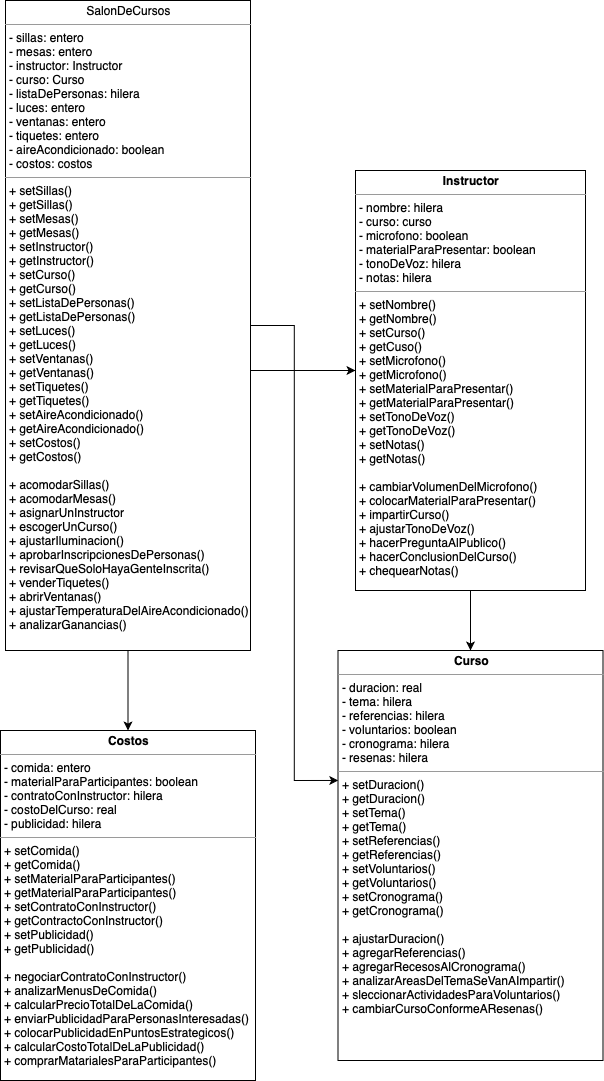

The diagram above was exported from draw.io. Its source (the exported page's mxGraphModel, read from the mxfile embedded in the PNG):
<mxGraphModel dx="1572" dy="1124" grid="1" gridSize="10" guides="1" tooltips="1" connect="1" arrows="1" fold="1" page="1" pageScale="1" pageWidth="827" pageHeight="1169" math="0" shadow="0">
  <root>
    <mxCell id="0" />
    <mxCell id="1" parent="0" />
    <mxCell id="CXrRfGSrD9k7uaXLlTbo-10" value="" style="edgeStyle=orthogonalEdgeStyle;rounded=0;orthogonalLoop=1;jettySize=auto;html=1;" edge="1" parent="1" source="CXrRfGSrD9k7uaXLlTbo-3" target="CXrRfGSrD9k7uaXLlTbo-9">
      <mxGeometry relative="1" as="geometry" />
    </mxCell>
    <mxCell id="CXrRfGSrD9k7uaXLlTbo-11" value="" style="edgeStyle=orthogonalEdgeStyle;rounded=0;orthogonalLoop=1;jettySize=auto;html=1;" edge="1" parent="1" source="CXrRfGSrD9k7uaXLlTbo-3" target="CXrRfGSrD9k7uaXLlTbo-6">
      <mxGeometry relative="1" as="geometry">
        <Array as="points">
          <mxPoint x="360" y="760" />
          <mxPoint x="360" y="760" />
        </Array>
      </mxGeometry>
    </mxCell>
    <mxCell id="CXrRfGSrD9k7uaXLlTbo-13" style="edgeStyle=orthogonalEdgeStyle;rounded=0;orthogonalLoop=1;jettySize=auto;html=1;entryX=0.001;entryY=0.317;entryDx=0;entryDy=0;entryPerimeter=0;" edge="1" parent="1" source="CXrRfGSrD9k7uaXLlTbo-3" target="CXrRfGSrD9k7uaXLlTbo-8">
      <mxGeometry relative="1" as="geometry" />
    </mxCell>
    <mxCell id="CXrRfGSrD9k7uaXLlTbo-3" value="&lt;p style=&quot;margin: 0px ; margin-top: 4px ; text-align: center&quot;&gt;SalonDeCursos&lt;/p&gt;&lt;hr size=&quot;1&quot;&gt;&lt;p style=&quot;margin: 0px ; margin-left: 4px&quot;&gt;- sillas: entero&lt;/p&gt;&lt;p style=&quot;margin: 0px ; margin-left: 4px&quot;&gt;- mesas: entero&lt;/p&gt;&lt;p style=&quot;margin: 0px ; margin-left: 4px&quot;&gt;- instructor: Instructor&lt;/p&gt;&lt;p style=&quot;margin: 0px ; margin-left: 4px&quot;&gt;- curso: Curso&lt;/p&gt;&lt;p style=&quot;margin: 0px ; margin-left: 4px&quot;&gt;- listaDePersonas: hilera&lt;/p&gt;&lt;p style=&quot;margin: 0px ; margin-left: 4px&quot;&gt;- luces: entero&lt;/p&gt;&lt;p style=&quot;margin: 0px ; margin-left: 4px&quot;&gt;- ventanas: entero&lt;/p&gt;&lt;p style=&quot;margin: 0px ; margin-left: 4px&quot;&gt;- tiquetes: entero&lt;/p&gt;&lt;p style=&quot;margin: 0px ; margin-left: 4px&quot;&gt;- aireAcondicionado: boolean&lt;/p&gt;&lt;p style=&quot;margin: 0px ; margin-left: 4px&quot;&gt;- costos: costos&lt;/p&gt;&lt;hr size=&quot;1&quot;&gt;&lt;p style=&quot;margin: 0px ; margin-left: 4px&quot;&gt;+ setSillas()&lt;/p&gt;&lt;p style=&quot;margin: 0px ; margin-left: 4px&quot;&gt;+ getSillas()&lt;/p&gt;&lt;p style=&quot;margin: 0px ; margin-left: 4px&quot;&gt;+ setMesas()&lt;/p&gt;&lt;p style=&quot;margin: 0px ; margin-left: 4px&quot;&gt;+ getMesas()&lt;/p&gt;&lt;p style=&quot;margin: 0px 0px 0px 4px&quot;&gt;+ setInstructor()&lt;/p&gt;&lt;p style=&quot;margin: 0px 0px 0px 4px&quot;&gt;+ getInstructor()&lt;/p&gt;&lt;p style=&quot;margin: 0px 0px 0px 4px&quot;&gt;+ setCurso()&lt;/p&gt;&lt;p style=&quot;margin: 0px 0px 0px 4px&quot;&gt;+ getCurso()&lt;/p&gt;&lt;p style=&quot;margin: 0px 0px 0px 4px&quot;&gt;+ setListaDePersonas()&lt;/p&gt;&lt;p style=&quot;margin: 0px 0px 0px 4px&quot;&gt;+ getListaDePersonas()&lt;/p&gt;&lt;p style=&quot;margin: 0px 0px 0px 4px&quot;&gt;+ setLuces()&lt;/p&gt;&lt;p style=&quot;margin: 0px 0px 0px 4px&quot;&gt;+ getLuces()&lt;/p&gt;&lt;p style=&quot;margin: 0px 0px 0px 4px&quot;&gt;+ setVentanas()&lt;/p&gt;&lt;p style=&quot;margin: 0px 0px 0px 4px&quot;&gt;+ getVentanas()&lt;/p&gt;&lt;p style=&quot;margin: 0px 0px 0px 4px&quot;&gt;+ setTiquetes()&lt;/p&gt;&lt;p style=&quot;margin: 0px 0px 0px 4px&quot;&gt;+ getTiquetes()&lt;/p&gt;&lt;p style=&quot;margin: 0px 0px 0px 4px&quot;&gt;+ setAireAcondicionado()&lt;/p&gt;&lt;p style=&quot;margin: 0px 0px 0px 4px&quot;&gt;+ getAireAcondicionado()&lt;/p&gt;&lt;p style=&quot;margin: 0px 0px 0px 4px&quot;&gt;+ setCostos()&lt;/p&gt;&lt;p style=&quot;margin: 0px 0px 0px 4px&quot;&gt;+ getCostos()&lt;/p&gt;&lt;p style=&quot;margin: 0px 0px 0px 4px&quot;&gt;&lt;br&gt;&lt;/p&gt;&lt;p style=&quot;margin: 0px 0px 0px 4px&quot;&gt;+ acomodarSillas()&lt;/p&gt;&lt;p style=&quot;margin: 0px 0px 0px 4px&quot;&gt;+ acomodarMesas()&lt;/p&gt;&lt;p style=&quot;margin: 0px 0px 0px 4px&quot;&gt;+ asignarUnInstructor&lt;/p&gt;&lt;p style=&quot;margin: 0px 0px 0px 4px&quot;&gt;+ escogerUnCurso()&lt;/p&gt;&lt;p style=&quot;margin: 0px 0px 0px 4px&quot;&gt;+ ajustarIluminacion()&lt;/p&gt;&lt;p style=&quot;margin: 0px 0px 0px 4px&quot;&gt;+ aprobarInscripcionesDePersonas()&lt;/p&gt;&lt;p style=&quot;margin: 0px 0px 0px 4px&quot;&gt;+ revisarQueSoloHayaGenteInscrita()&lt;/p&gt;&lt;p style=&quot;margin: 0px 0px 0px 4px&quot;&gt;+ venderTiquetes()&lt;/p&gt;&lt;p style=&quot;margin: 0px 0px 0px 4px&quot;&gt;+ abrirVentanas()&lt;/p&gt;&lt;p style=&quot;margin: 0px 0px 0px 4px&quot;&gt;+ ajustarTemperaturaDelAireAcondicionado()&lt;/p&gt;&lt;p style=&quot;margin: 0px 0px 0px 4px&quot;&gt;+ analizarGanancias()&lt;/p&gt;" style="verticalAlign=top;align=left;overflow=fill;fontSize=12;fontFamily=Helvetica;html=1;" vertex="1" parent="1">
      <mxGeometry x="70" y="390" width="245" height="650" as="geometry" />
    </mxCell>
    <mxCell id="CXrRfGSrD9k7uaXLlTbo-12" value="" style="edgeStyle=orthogonalEdgeStyle;rounded=0;orthogonalLoop=1;jettySize=auto;html=1;" edge="1" parent="1" source="CXrRfGSrD9k7uaXLlTbo-6" target="CXrRfGSrD9k7uaXLlTbo-8">
      <mxGeometry relative="1" as="geometry">
        <Array as="points">
          <mxPoint x="535" y="1020" />
          <mxPoint x="535" y="1020" />
        </Array>
      </mxGeometry>
    </mxCell>
    <mxCell id="CXrRfGSrD9k7uaXLlTbo-6" value="&lt;p style=&quot;margin: 0px ; margin-top: 4px ; text-align: center&quot;&gt;&lt;b&gt;Instructor&lt;/b&gt;&lt;/p&gt;&lt;hr size=&quot;1&quot;&gt;&lt;p style=&quot;margin: 0px ; margin-left: 4px&quot;&gt;- nombre: hilera&lt;/p&gt;&lt;p style=&quot;margin: 0px ; margin-left: 4px&quot;&gt;- curso: curso&lt;/p&gt;&lt;p style=&quot;margin: 0px ; margin-left: 4px&quot;&gt;- microfono: boolean&lt;/p&gt;&lt;p style=&quot;margin: 0px ; margin-left: 4px&quot;&gt;- materialParaPresentar: boolean&lt;/p&gt;&lt;p style=&quot;margin: 0px ; margin-left: 4px&quot;&gt;- tonoDeVoz: hilera&lt;/p&gt;&lt;p style=&quot;margin: 0px ; margin-left: 4px&quot;&gt;- notas: hilera&lt;/p&gt;&lt;hr size=&quot;1&quot;&gt;&lt;p style=&quot;margin: 0px ; margin-left: 4px&quot;&gt;+ setNombre()&lt;/p&gt;&lt;p style=&quot;margin: 0px ; margin-left: 4px&quot;&gt;+ getNombre()&lt;/p&gt;&lt;p style=&quot;margin: 0px 0px 0px 4px&quot;&gt;+ setCurso()&lt;/p&gt;&lt;p style=&quot;margin: 0px 0px 0px 4px&quot;&gt;+ getCuso()&lt;/p&gt;&lt;p style=&quot;margin: 0px 0px 0px 4px&quot;&gt;+ setMicrofono()&lt;/p&gt;&lt;p style=&quot;margin: 0px 0px 0px 4px&quot;&gt;+ getMicrofono()&lt;/p&gt;&lt;p style=&quot;margin: 0px 0px 0px 4px&quot;&gt;+ setMaterialParaPresentar()&lt;/p&gt;&lt;p style=&quot;margin: 0px 0px 0px 4px&quot;&gt;+ getMaterialParaPresentar()&lt;/p&gt;&lt;p style=&quot;margin: 0px 0px 0px 4px&quot;&gt;+ setTonoDeVoz()&lt;/p&gt;&lt;p style=&quot;margin: 0px 0px 0px 4px&quot;&gt;+ getTonoDeVoz()&lt;/p&gt;&lt;p style=&quot;margin: 0px 0px 0px 4px&quot;&gt;+ setNotas()&lt;/p&gt;&lt;p style=&quot;margin: 0px 0px 0px 4px&quot;&gt;+ getNotas()&lt;/p&gt;&lt;p style=&quot;margin: 0px 0px 0px 4px&quot;&gt;&lt;br&gt;&lt;/p&gt;&lt;p style=&quot;margin: 0px 0px 0px 4px&quot;&gt;+ cambiarVolumenDelMicrofono()&lt;/p&gt;&lt;p style=&quot;margin: 0px 0px 0px 4px&quot;&gt;+ colocarMaterialParaPresentar()&lt;/p&gt;&lt;p style=&quot;margin: 0px 0px 0px 4px&quot;&gt;+ impartirCurso()&lt;/p&gt;&lt;p style=&quot;margin: 0px 0px 0px 4px&quot;&gt;+ ajustarTonoDeVoz()&lt;/p&gt;&lt;p style=&quot;margin: 0px 0px 0px 4px&quot;&gt;+ hacerPreguntaAlPublico()&lt;/p&gt;&lt;p style=&quot;margin: 0px 0px 0px 4px&quot;&gt;+ hacerConclusionDelCurso()&lt;/p&gt;&lt;p style=&quot;margin: 0px 0px 0px 4px&quot;&gt;+ chequearNotas()&lt;/p&gt;&lt;p style=&quot;margin: 0px ; margin-left: 4px&quot;&gt;&lt;br&gt;&lt;/p&gt;" style="verticalAlign=top;align=left;overflow=fill;fontSize=12;fontFamily=Helvetica;html=1;" vertex="1" parent="1">
      <mxGeometry x="420" y="560" width="230" height="420" as="geometry" />
    </mxCell>
    <mxCell id="CXrRfGSrD9k7uaXLlTbo-8" value="&lt;p style=&quot;margin: 0px ; margin-top: 4px ; text-align: center&quot;&gt;&lt;b&gt;Curso&lt;/b&gt;&lt;/p&gt;&lt;hr size=&quot;1&quot;&gt;&lt;p style=&quot;margin: 0px ; margin-left: 4px&quot;&gt;- duracion: real&lt;/p&gt;&lt;p style=&quot;margin: 0px ; margin-left: 4px&quot;&gt;- tema: hilera&lt;/p&gt;&lt;p style=&quot;margin: 0px ; margin-left: 4px&quot;&gt;- referencias: hilera&lt;/p&gt;&lt;p style=&quot;margin: 0px ; margin-left: 4px&quot;&gt;- voluntarios: boolean&lt;/p&gt;&lt;p style=&quot;margin: 0px ; margin-left: 4px&quot;&gt;- cronograma: hilera&lt;/p&gt;&lt;p style=&quot;margin: 0px ; margin-left: 4px&quot;&gt;- resenas: hilera&lt;/p&gt;&lt;hr size=&quot;1&quot;&gt;&lt;p style=&quot;margin: 0px 0px 0px 4px&quot;&gt;+ setDuracion()&lt;/p&gt;&lt;p style=&quot;margin: 0px 0px 0px 4px&quot;&gt;+ getDuracion()&lt;/p&gt;&lt;p style=&quot;margin: 0px 0px 0px 4px&quot;&gt;+ setTema()&lt;/p&gt;&lt;p style=&quot;margin: 0px 0px 0px 4px&quot;&gt;+ getTema()&lt;/p&gt;&lt;p style=&quot;margin: 0px 0px 0px 4px&quot;&gt;+ setReferencias()&lt;/p&gt;&lt;p style=&quot;margin: 0px 0px 0px 4px&quot;&gt;+ getReferencias()&lt;/p&gt;&lt;p style=&quot;margin: 0px 0px 0px 4px&quot;&gt;+ setVoluntarios()&lt;/p&gt;&lt;p style=&quot;margin: 0px 0px 0px 4px&quot;&gt;+ getVoluntarios()&lt;/p&gt;&lt;p style=&quot;margin: 0px 0px 0px 4px&quot;&gt;+ setCronograma()&lt;/p&gt;&lt;p style=&quot;margin: 0px 0px 0px 4px&quot;&gt;+ getCronograma()&lt;/p&gt;&lt;p style=&quot;margin: 0px 0px 0px 4px&quot;&gt;&lt;br&gt;&lt;/p&gt;&lt;p style=&quot;margin: 0px 0px 0px 4px&quot;&gt;+ ajustarDuracion()&lt;/p&gt;&lt;p style=&quot;margin: 0px 0px 0px 4px&quot;&gt;+ agregarReferencias()&lt;/p&gt;&lt;p style=&quot;margin: 0px 0px 0px 4px&quot;&gt;+ agregarRecesosAlCronograma()&lt;/p&gt;&lt;p style=&quot;margin: 0px 0px 0px 4px&quot;&gt;+ analizarAreasDelTemaSeVanAImpartir()&lt;/p&gt;&lt;p style=&quot;margin: 0px 0px 0px 4px&quot;&gt;+ sleccionarActividadesParaVoluntarios()&lt;/p&gt;&lt;p style=&quot;margin: 0px 0px 0px 4px&quot;&gt;+ cambiarCursoConformeAResenas()&lt;/p&gt;" style="verticalAlign=top;align=left;overflow=fill;fontSize=12;fontFamily=Helvetica;html=1;" vertex="1" parent="1">
      <mxGeometry x="402.5" y="1040" width="265" height="410" as="geometry" />
    </mxCell>
    <mxCell id="CXrRfGSrD9k7uaXLlTbo-9" value="&lt;p style=&quot;margin: 0px ; margin-top: 4px ; text-align: center&quot;&gt;&lt;b&gt;Costos&lt;/b&gt;&lt;/p&gt;&lt;hr size=&quot;1&quot;&gt;&lt;p style=&quot;margin: 0px ; margin-left: 4px&quot;&gt;- comida: entero&lt;/p&gt;&lt;p style=&quot;margin: 0px ; margin-left: 4px&quot;&gt;- materialParaParticipantes: boolean&lt;/p&gt;&lt;p style=&quot;margin: 0px ; margin-left: 4px&quot;&gt;- contratoConInstructor: hilera&lt;/p&gt;&lt;p style=&quot;margin: 0px ; margin-left: 4px&quot;&gt;- costoDelCurso: real&lt;/p&gt;&lt;p style=&quot;margin: 0px ; margin-left: 4px&quot;&gt;- publicidad: hilera&lt;/p&gt;&lt;hr size=&quot;1&quot;&gt;&lt;p style=&quot;margin: 0px 0px 0px 4px&quot;&gt;+ setComida()&lt;/p&gt;&lt;p style=&quot;margin: 0px 0px 0px 4px&quot;&gt;+ getComida()&lt;/p&gt;&lt;p style=&quot;margin: 0px 0px 0px 4px&quot;&gt;+ setMaterialParaParticipantes()&lt;/p&gt;&lt;p style=&quot;margin: 0px 0px 0px 4px&quot;&gt;+ getMaterialParaParticipantes()&lt;/p&gt;&lt;p style=&quot;margin: 0px 0px 0px 4px&quot;&gt;+ setContratoConInstructor()&lt;/p&gt;&lt;p style=&quot;margin: 0px 0px 0px 4px&quot;&gt;+ getContractoConInstructor()&lt;/p&gt;&lt;p style=&quot;margin: 0px 0px 0px 4px&quot;&gt;+ setPublicidad()&lt;/p&gt;&lt;p style=&quot;margin: 0px 0px 0px 4px&quot;&gt;+ getPublicidad()&lt;/p&gt;&lt;p style=&quot;margin: 0px 0px 0px 4px&quot;&gt;&lt;br&gt;&lt;/p&gt;&lt;p style=&quot;margin: 0px 0px 0px 4px&quot;&gt;+ negociarContratoConInstructor()&lt;/p&gt;&lt;p style=&quot;margin: 0px 0px 0px 4px&quot;&gt;+ analizarMenusDeComida()&lt;/p&gt;&lt;p style=&quot;margin: 0px 0px 0px 4px&quot;&gt;+ calcularPrecioTotalDeLaComida()&lt;/p&gt;&lt;p style=&quot;margin: 0px 0px 0px 4px&quot;&gt;+ enviarPublicidadParaPersonasInteresadas()&lt;/p&gt;&lt;p style=&quot;margin: 0px 0px 0px 4px&quot;&gt;+ colocarPublicidadEnPuntosEstrategicos()&lt;/p&gt;&lt;p style=&quot;margin: 0px 0px 0px 4px&quot;&gt;+ calcularCostoTotalDeLaPublicidad()&lt;/p&gt;&lt;p style=&quot;margin: 0px 0px 0px 4px&quot;&gt;+ comprarMatarialesParaParticipantes()&lt;/p&gt;&lt;p style=&quot;margin: 0px 0px 0px 4px&quot;&gt;&lt;br&gt;&lt;/p&gt;&lt;p style=&quot;margin: 0px 0px 0px 4px&quot;&gt;&lt;br&gt;&lt;/p&gt;&lt;p style=&quot;margin: 0px 0px 0px 4px&quot;&gt;&lt;br&gt;&lt;/p&gt;" style="verticalAlign=top;align=left;overflow=fill;fontSize=12;fontFamily=Helvetica;html=1;" vertex="1" parent="1">
      <mxGeometry x="65" y="1120" width="255" height="350" as="geometry" />
    </mxCell>
  </root>
</mxGraphModel>